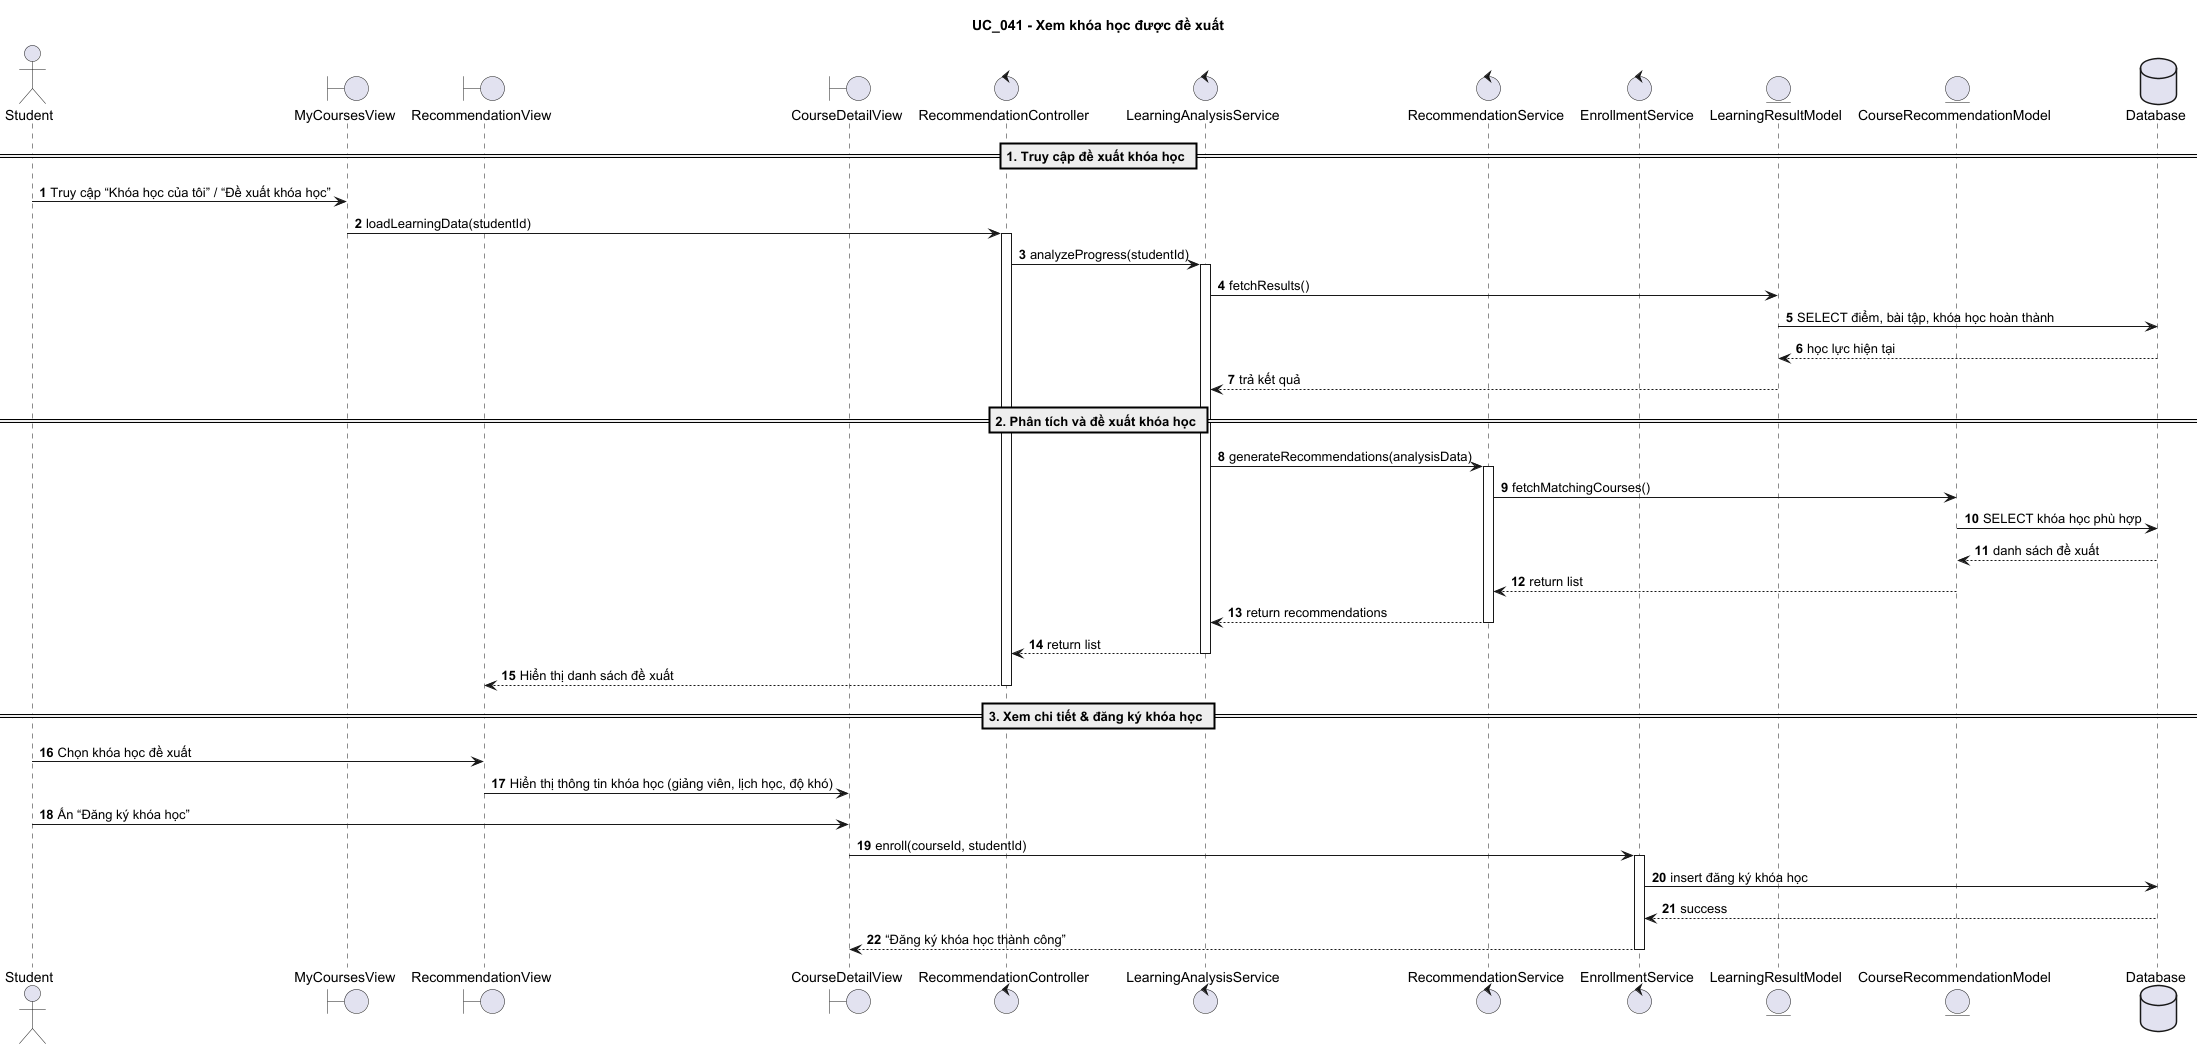

The diagram above was rendered by PlantUML. Its source (embedded in the PNG):
@startuml
title UC_041 - Xem khóa học được đề xuất

autonumber

actor Student
boundary MyCoursesView
boundary RecommendationView
boundary CourseDetailView
control RecommendationController
control LearningAnalysisService
control RecommendationService
control EnrollmentService
entity LearningResultModel
entity CourseRecommendationModel
database Database

== 1. Truy cập đề xuất khóa học ==

Student -> MyCoursesView : Truy cập “Khóa học của tôi” / “Đề xuất khóa học”
MyCoursesView -> RecommendationController : loadLearningData(studentId)
activate RecommendationController
RecommendationController -> LearningAnalysisService : analyzeProgress(studentId)
activate LearningAnalysisService
LearningAnalysisService -> LearningResultModel : fetchResults()
LearningResultModel -> Database : SELECT điểm, bài tập, khóa học hoàn thành
Database --> LearningResultModel : học lực hiện tại
LearningResultModel --> LearningAnalysisService : trả kết quả
deactivate LearningResultModel

== 2. Phân tích và đề xuất khóa học ==

LearningAnalysisService -> RecommendationService : generateRecommendations(analysisData)
activate RecommendationService
RecommendationService -> CourseRecommendationModel : fetchMatchingCourses()
CourseRecommendationModel -> Database : SELECT khóa học phù hợp
Database --> CourseRecommendationModel : danh sách đề xuất
CourseRecommendationModel --> RecommendationService : return list
RecommendationService --> LearningAnalysisService : return recommendations
deactivate RecommendationService
LearningAnalysisService --> RecommendationController : return list
deactivate LearningAnalysisService
RecommendationController --> RecommendationView : Hiển thị danh sách đề xuất
deactivate RecommendationController

== 3. Xem chi tiết & đăng ký khóa học ==

Student -> RecommendationView : Chọn khóa học đề xuất
RecommendationView -> CourseDetailView : Hiển thị thông tin khóa học (giảng viên, lịch học, độ khó)

Student -> CourseDetailView : Ấn “Đăng ký khóa học”
CourseDetailView -> EnrollmentService : enroll(courseId, studentId)
activate EnrollmentService
EnrollmentService -> Database : insert đăng ký khóa học
Database --> EnrollmentService : success
EnrollmentService --> CourseDetailView : “Đăng ký khóa học thành công”
deactivate EnrollmentService

@enduml